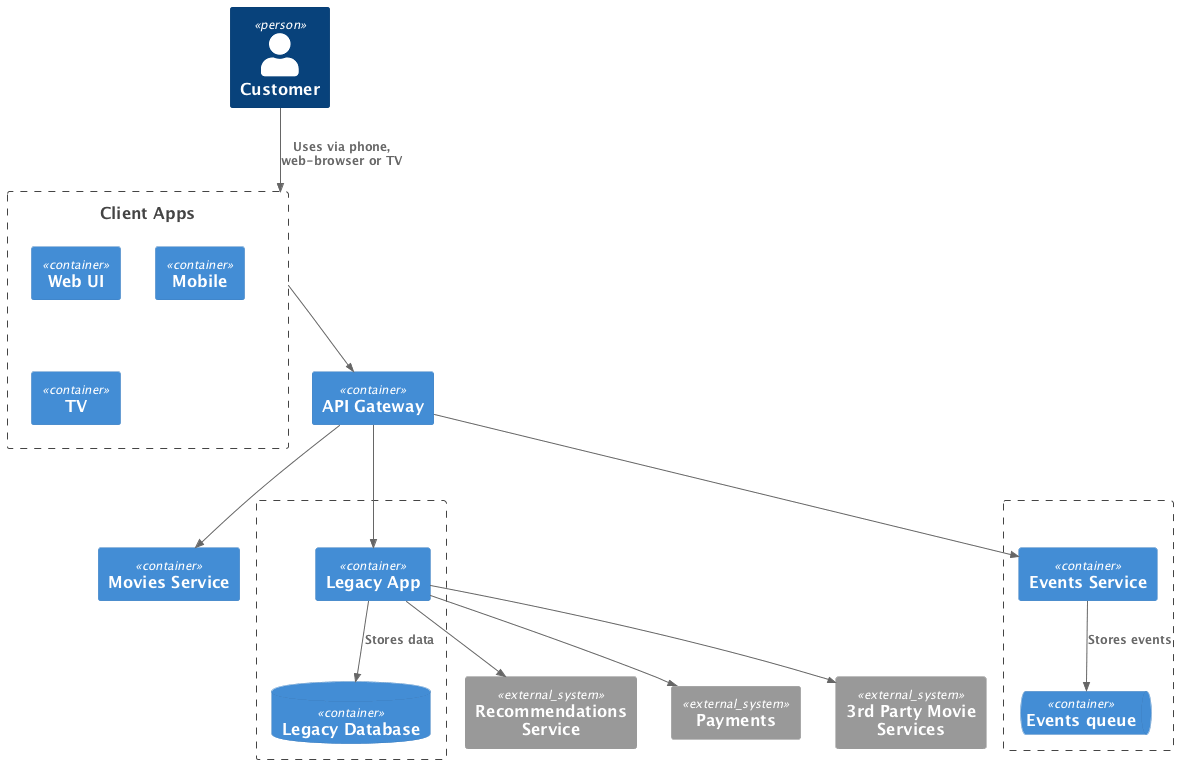

The diagram above was rendered by PlantUML. Its source (embedded in the PNG):
@startuml
!include <C4/C4_Container>

Person(customer, "Customer")

Boundary(clientApps, "Client Apps") {
    Container(webUi, "Web UI")
    Container(androidApp, "Mobile")
    Container(tvApp, "TV")
}

Boundary(legacy, "") {
    Container(legacyApp, "Legacy App")
    ContainerDb(legacyDb, "Legacy Database")
    Rel(legacyApp, legacyDb, "Stores data")
}

Container(apiGateway, "API Gateway")

System_Ext(recommendationsService, "Recommendations Service")
System_Ext(paymentGateway, "Payments")
System_Ext(thirpartyMovieServices, "3rd Party Movie Services")

Container(moviesService, "Movies Service")

Boundary(events, "") {
    Container(eventsService, "Events Service")
    ContainerQueue(eventsQueue, "Events queue")
    Rel(eventsService, eventsQueue, "Stores events")
}

Rel(customer, clientApps, "Uses via phone, web-browser or TV")
Rel(clientApps, apiGateway, "")

Rel(legacyApp, paymentGateway, "")
Rel(legacyApp, thirpartyMovieServices, "")
Rel(legacyApp, recommendationsService, "")

Rel(apiGateway, legacyApp, "")
Rel(apiGateway, eventsService, "")
Rel(apiGateway, moviesService, "")

@enduml